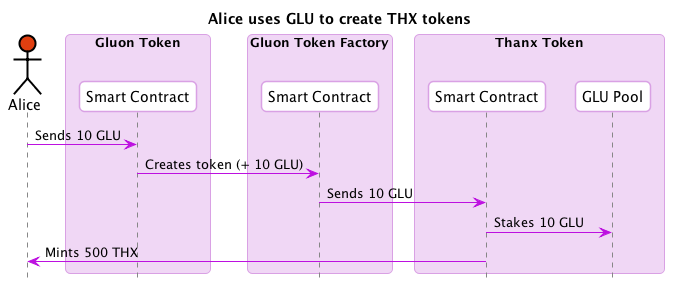

The diagram above was rendered by PlantUML. Its source (embedded in the PNG):
@startuml
skinparam shadowing false
skinparam roundcorner 10
skinparam BoxPadding 10
skinparam headerFontColor #BD10E0
skinparam headerFontSize 18
skinparam sequence {
  ArrowColor #BD10E0
  
  BoxBorderColor #D9A1E4
  BoxBackgroundColor #F0D7F5
  BoxPadding 10

  ParticipantBorderColor #D9A1E4
  ParticipantBackgroundColor #ffffff
  ParticipantPadding 10

  ActorBorderColor #000000
  ActorBackgroundColor #ffffff

  EntityBorderColor #BD10E0
  EntityBackgroundColor #ffffff


  LifeLineBorderColor #878787
}

hide footbox
title Alice uses GLU to create THX tokens
actor Alice #E03F10
box "Gluon Token"
  participant "Smart Contract" as GluonSC
end box
box "Gluon Token Factory"
  participant "Smart Contract" as GluonFactorySC
end box
box "Thanx Token"
  participant "Smart Contract" as ThanxSC
  participant "GLU Pool" as THXGLUPool
end box

Alice -> GluonSC : Sends 10 GLU
GluonSC -> GluonFactorySC : Creates token (+ 10 GLU)
GluonFactorySC -> ThanxSC : Sends 10 GLU

ThanxSC -> THXGLUPool : Stakes 10 GLU
ThanxSC -> Alice : Mints 500 THX

@enduml